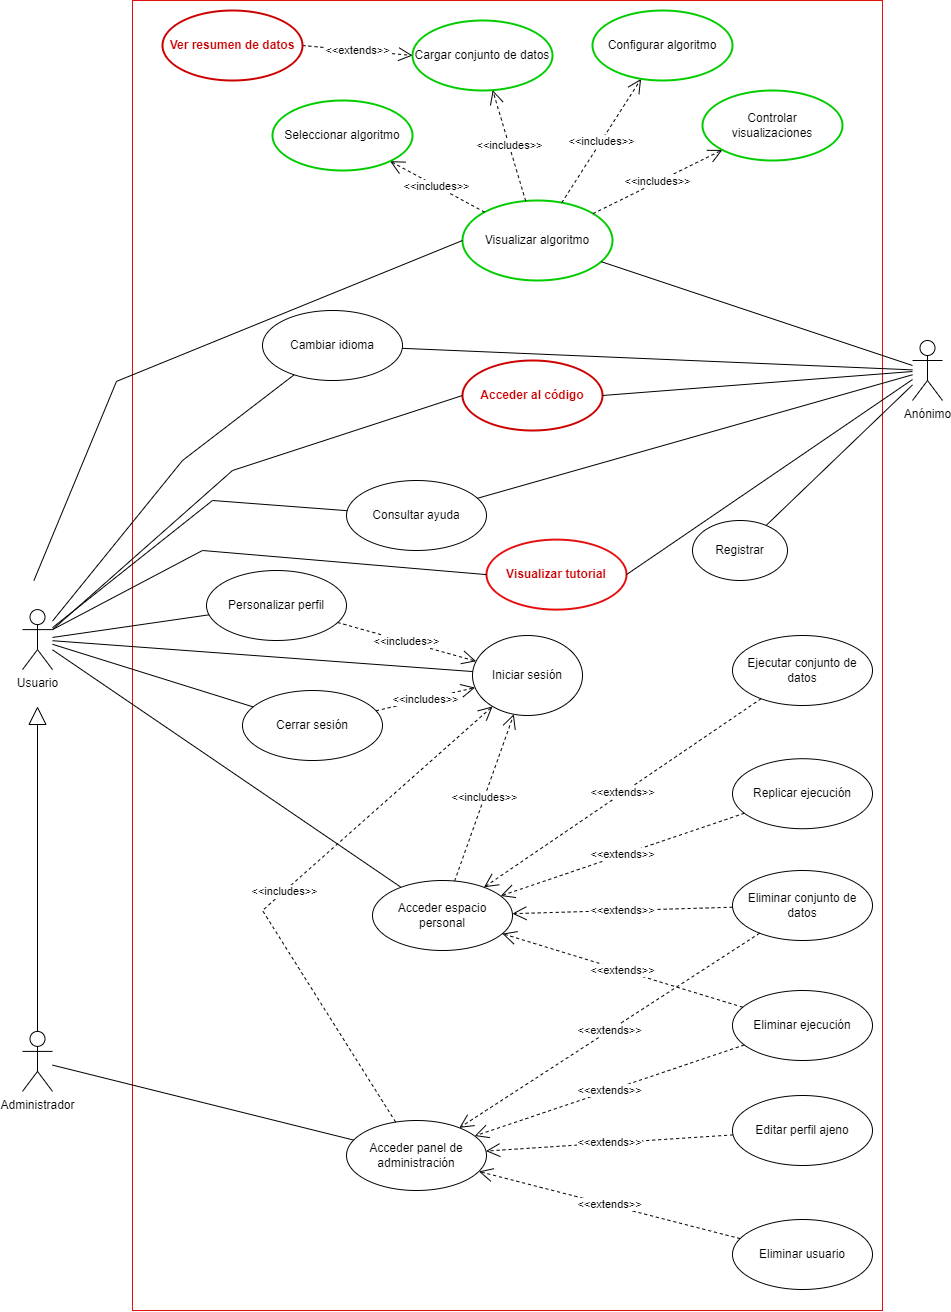

The diagram above was exported from draw.io. Its source (the exported page's mxGraphModel, read from the mxfile embedded in the PNG):
<mxGraphModel dx="1035" dy="1670" grid="1" gridSize="10" guides="1" tooltips="1" connect="1" arrows="1" fold="1" page="1" pageScale="1" pageWidth="827" pageHeight="1169" math="0" shadow="0">
  <root>
    <mxCell id="0" />
    <mxCell id="1" parent="0" />
    <mxCell id="zIOcOGh2asZeyRdQemfI-87" value="" style="rounded=0;whiteSpace=wrap;html=1;strokeColor=#e60f0f;" parent="1" vertex="1">
      <mxGeometry x="160" y="-50" width="750" height="1310" as="geometry" />
    </mxCell>
    <mxCell id="zIOcOGh2asZeyRdQemfI-1" value="Anónimo" style="shape=umlActor;verticalLabelPosition=bottom;verticalAlign=top;html=1;" parent="1" vertex="1">
      <mxGeometry x="940" y="290" width="30" height="60" as="geometry" />
    </mxCell>
    <mxCell id="zIOcOGh2asZeyRdQemfI-3" value="Administrador" style="shape=umlActor;verticalLabelPosition=bottom;verticalAlign=top;html=1;" parent="1" vertex="1">
      <mxGeometry x="50" y="980.89" width="30" height="60" as="geometry" />
    </mxCell>
    <mxCell id="zIOcOGh2asZeyRdQemfI-5" value="Visualizar algoritmo" style="ellipse;whiteSpace=wrap;html=1;strokeWidth=2;strokeColor=#00CC00;" parent="1" vertex="1">
      <mxGeometry x="490" y="150" width="150" height="80" as="geometry" />
    </mxCell>
    <mxCell id="zIOcOGh2asZeyRdQemfI-6" value="" style="endArrow=none;html=1;rounded=0;entryX=0;entryY=0.5;entryDx=0;entryDy=0;" parent="1" target="zIOcOGh2asZeyRdQemfI-5" edge="1">
      <mxGeometry width="50" height="50" relative="1" as="geometry">
        <mxPoint x="61.43943957051215" y="530.0000000000001" as="sourcePoint" />
        <mxPoint x="490.00232727951243" y="185.58670020857642" as="targetPoint" />
        <Array as="points">
          <mxPoint x="144" y="330.89" />
        </Array>
      </mxGeometry>
    </mxCell>
    <mxCell id="zIOcOGh2asZeyRdQemfI-8" value="" style="endArrow=none;html=1;rounded=0;" parent="1" source="zIOcOGh2asZeyRdQemfI-1" target="zIOcOGh2asZeyRdQemfI-5" edge="1">
      <mxGeometry width="50" height="50" relative="1" as="geometry">
        <mxPoint x="280" y="340" as="sourcePoint" />
        <mxPoint x="330" y="290" as="targetPoint" />
      </mxGeometry>
    </mxCell>
    <mxCell id="zIOcOGh2asZeyRdQemfI-10" value="&amp;lt;&amp;lt;includes&amp;gt;&amp;gt;" style="endArrow=open;endSize=12;dashed=1;html=1;rounded=0;" parent="1" source="zIOcOGh2asZeyRdQemfI-5" target="zIOcOGh2asZeyRdQemfI-11" edge="1">
      <mxGeometry width="160" relative="1" as="geometry">
        <mxPoint x="560" y="-5" as="sourcePoint" />
        <mxPoint x="720" y="-5" as="targetPoint" />
      </mxGeometry>
    </mxCell>
    <mxCell id="zIOcOGh2asZeyRdQemfI-11" value="Seleccionar algoritmo" style="ellipse;whiteSpace=wrap;html=1;strokeColor=#00CC00;strokeWidth=2;" parent="1" vertex="1">
      <mxGeometry x="300" y="50" width="140" height="70" as="geometry" />
    </mxCell>
    <mxCell id="zIOcOGh2asZeyRdQemfI-12" value="&amp;lt;&amp;lt;includes&amp;gt;&amp;gt;" style="endArrow=open;endSize=12;dashed=1;html=1;rounded=0;" parent="1" source="zIOcOGh2asZeyRdQemfI-5" target="zIOcOGh2asZeyRdQemfI-13" edge="1">
      <mxGeometry width="160" relative="1" as="geometry">
        <mxPoint x="590" y="135" as="sourcePoint" />
        <mxPoint x="735" y="80" as="targetPoint" />
      </mxGeometry>
    </mxCell>
    <mxCell id="zIOcOGh2asZeyRdQemfI-13" value="Cargar conjunto de datos" style="ellipse;whiteSpace=wrap;html=1;strokeWidth=2;strokeColor=#00CC00;" parent="1" vertex="1">
      <mxGeometry x="440" y="-30" width="140" height="70" as="geometry" />
    </mxCell>
    <mxCell id="zIOcOGh2asZeyRdQemfI-14" value="&amp;lt;&amp;lt;includes&amp;gt;&amp;gt;" style="endArrow=open;endSize=12;dashed=1;html=1;rounded=0;" parent="1" source="zIOcOGh2asZeyRdQemfI-5" target="zIOcOGh2asZeyRdQemfI-15" edge="1">
      <mxGeometry width="160" relative="1" as="geometry">
        <mxPoint x="617.5" y="320" as="sourcePoint" />
        <mxPoint x="762.5" y="265" as="targetPoint" />
      </mxGeometry>
    </mxCell>
    <mxCell id="zIOcOGh2asZeyRdQemfI-15" value="Controlar&lt;br&gt;visualizaciones" style="ellipse;whiteSpace=wrap;html=1;strokeWidth=2;strokeColor=#00CC00;" parent="1" vertex="1">
      <mxGeometry x="730" y="40" width="140" height="70" as="geometry" />
    </mxCell>
    <mxCell id="zIOcOGh2asZeyRdQemfI-16" value="&amp;lt;&amp;lt;includes&amp;gt;&amp;gt;" style="endArrow=open;endSize=12;dashed=1;html=1;rounded=0;" parent="1" source="zIOcOGh2asZeyRdQemfI-5" target="zIOcOGh2asZeyRdQemfI-17" edge="1">
      <mxGeometry width="160" relative="1" as="geometry">
        <mxPoint x="640" y="230" as="sourcePoint" />
        <mxPoint x="785" y="175" as="targetPoint" />
      </mxGeometry>
    </mxCell>
    <mxCell id="zIOcOGh2asZeyRdQemfI-17" value="Configurar algoritmo" style="ellipse;whiteSpace=wrap;html=1;strokeColor=#00CC00;strokeWidth=2;" parent="1" vertex="1">
      <mxGeometry x="620" y="-40" width="140" height="70" as="geometry" />
    </mxCell>
    <mxCell id="zIOcOGh2asZeyRdQemfI-18" value="Registrar" style="ellipse;whiteSpace=wrap;html=1;" parent="1" vertex="1">
      <mxGeometry x="720" y="470" width="95" height="60" as="geometry" />
    </mxCell>
    <mxCell id="zIOcOGh2asZeyRdQemfI-19" value="" style="endArrow=none;html=1;rounded=0;" parent="1" source="zIOcOGh2asZeyRdQemfI-18" target="zIOcOGh2asZeyRdQemfI-1" edge="1">
      <mxGeometry width="50" height="50" relative="1" as="geometry">
        <mxPoint x="500" y="540" as="sourcePoint" />
        <mxPoint x="550" y="490" as="targetPoint" />
      </mxGeometry>
    </mxCell>
    <mxCell id="zIOcOGh2asZeyRdQemfI-20" value="Iniciar sesión" style="ellipse;whiteSpace=wrap;html=1;" parent="1" vertex="1">
      <mxGeometry x="500" y="585" width="110" height="80" as="geometry" />
    </mxCell>
    <mxCell id="zIOcOGh2asZeyRdQemfI-21" value="" style="endArrow=none;html=1;rounded=0;" parent="1" source="zIOcOGh2asZeyRdQemfI-2" target="zIOcOGh2asZeyRdQemfI-20" edge="1">
      <mxGeometry width="50" height="50" relative="1" as="geometry">
        <mxPoint x="230" y="603.22" as="sourcePoint" />
        <mxPoint x="430.7948110082134" y="539.995648623973" as="targetPoint" />
      </mxGeometry>
    </mxCell>
    <mxCell id="zIOcOGh2asZeyRdQemfI-22" value="Personalizar perfil" style="ellipse;whiteSpace=wrap;html=1;" parent="1" vertex="1">
      <mxGeometry x="234" y="520" width="140" height="70" as="geometry" />
    </mxCell>
    <mxCell id="zIOcOGh2asZeyRdQemfI-23" value="" style="endArrow=none;html=1;rounded=0;" parent="1" source="zIOcOGh2asZeyRdQemfI-2" target="zIOcOGh2asZeyRdQemfI-22" edge="1">
      <mxGeometry width="50" height="50" relative="1" as="geometry">
        <mxPoint x="160" y="680" as="sourcePoint" />
        <mxPoint x="210" y="630" as="targetPoint" />
      </mxGeometry>
    </mxCell>
    <mxCell id="zIOcOGh2asZeyRdQemfI-25" value="Acceder espacio personal" style="ellipse;whiteSpace=wrap;html=1;" parent="1" vertex="1">
      <mxGeometry x="400" y="830" width="140" height="70" as="geometry" />
    </mxCell>
    <mxCell id="zIOcOGh2asZeyRdQemfI-26" value="" style="endArrow=none;html=1;rounded=0;" parent="1" source="zIOcOGh2asZeyRdQemfI-2" target="zIOcOGh2asZeyRdQemfI-25" edge="1">
      <mxGeometry width="50" height="50" relative="1" as="geometry">
        <mxPoint x="240" y="763.22" as="sourcePoint" />
        <mxPoint x="290" y="713.22" as="targetPoint" />
      </mxGeometry>
    </mxCell>
    <mxCell id="zIOcOGh2asZeyRdQemfI-29" value="&amp;lt;&amp;lt;includes&amp;gt;&amp;gt;" style="endArrow=open;endSize=12;dashed=1;html=1;rounded=0;" parent="1" source="zIOcOGh2asZeyRdQemfI-22" target="zIOcOGh2asZeyRdQemfI-20" edge="1">
      <mxGeometry width="160" relative="1" as="geometry">
        <mxPoint x="590" y="610" as="sourcePoint" />
        <mxPoint x="736" y="530" as="targetPoint" />
      </mxGeometry>
    </mxCell>
    <mxCell id="zIOcOGh2asZeyRdQemfI-30" value="&amp;lt;&amp;lt;includes&amp;gt;&amp;gt;" style="endArrow=open;endSize=12;dashed=1;html=1;rounded=0;" parent="1" source="zIOcOGh2asZeyRdQemfI-25" target="zIOcOGh2asZeyRdQemfI-20" edge="1">
      <mxGeometry width="160" relative="1" as="geometry">
        <mxPoint x="450" y="803.73" as="sourcePoint" />
        <mxPoint x="510.2088392467458" y="574.9957220273279" as="targetPoint" />
      </mxGeometry>
    </mxCell>
    <mxCell id="zIOcOGh2asZeyRdQemfI-31" value="" style="endArrow=block;endSize=16;endFill=0;html=1;rounded=0;" parent="1" source="zIOcOGh2asZeyRdQemfI-3" edge="1">
      <mxGeometry width="160" relative="1" as="geometry">
        <mxPoint x="65" y="905.89" as="sourcePoint" />
        <mxPoint x="65" y="655.89" as="targetPoint" />
      </mxGeometry>
    </mxCell>
    <mxCell id="zIOcOGh2asZeyRdQemfI-2" value="Usuario" style="shape=umlActor;verticalLabelPosition=bottom;verticalAlign=top;html=1;" parent="1" vertex="1">
      <mxGeometry x="50" y="559.11" width="30" height="60" as="geometry" />
    </mxCell>
    <mxCell id="zIOcOGh2asZeyRdQemfI-36" value="&amp;lt;&amp;lt;extends&amp;gt;&amp;gt;" style="endArrow=open;endSize=12;dashed=1;html=1;rounded=0;" parent="1" source="zIOcOGh2asZeyRdQemfI-37" target="zIOcOGh2asZeyRdQemfI-25" edge="1">
      <mxGeometry width="160" relative="1" as="geometry">
        <mxPoint x="841.4502367711352" y="525.0036891906809" as="sourcePoint" />
        <mxPoint x="710.8652658126443" y="595.744601615841" as="targetPoint" />
      </mxGeometry>
    </mxCell>
    <mxCell id="zIOcOGh2asZeyRdQemfI-37" value="Ejecutar conjunto de datos" style="ellipse;whiteSpace=wrap;html=1;" parent="1" vertex="1">
      <mxGeometry x="760" y="585" width="140" height="70" as="geometry" />
    </mxCell>
    <mxCell id="zIOcOGh2asZeyRdQemfI-38" value="Eliminar conjunto de datos" style="ellipse;whiteSpace=wrap;html=1;" parent="1" vertex="1">
      <mxGeometry x="760" y="819.9999999999999" width="140" height="70" as="geometry" />
    </mxCell>
    <mxCell id="zIOcOGh2asZeyRdQemfI-39" value="&amp;lt;&amp;lt;extends&amp;gt;&amp;gt;" style="endArrow=open;endSize=12;dashed=1;html=1;rounded=0;" parent="1" source="zIOcOGh2asZeyRdQemfI-38" target="zIOcOGh2asZeyRdQemfI-25" edge="1">
      <mxGeometry width="160" relative="1" as="geometry">
        <mxPoint x="922" y="566.79" as="sourcePoint" />
        <mxPoint x="729.5763155633135" y="615.9449930872902" as="targetPoint" />
      </mxGeometry>
    </mxCell>
    <mxCell id="zIOcOGh2asZeyRdQemfI-40" value="&amp;lt;&amp;lt;extends&amp;gt;&amp;gt;" style="endArrow=open;endSize=12;dashed=1;html=1;rounded=0;" parent="1" source="zIOcOGh2asZeyRdQemfI-41" target="zIOcOGh2asZeyRdQemfI-25" edge="1">
      <mxGeometry width="160" relative="1" as="geometry">
        <mxPoint x="980" y="708" as="sourcePoint" />
        <mxPoint x="719.0563041412679" y="741.209357773233" as="targetPoint" />
      </mxGeometry>
    </mxCell>
    <mxCell id="zIOcOGh2asZeyRdQemfI-41" value="Replicar ejecución" style="ellipse;whiteSpace=wrap;html=1;" parent="1" vertex="1">
      <mxGeometry x="760" y="708.22" width="140" height="70" as="geometry" />
    </mxCell>
    <mxCell id="zIOcOGh2asZeyRdQemfI-42" value="Eliminar ejecución" style="ellipse;whiteSpace=wrap;html=1;" parent="1" vertex="1">
      <mxGeometry x="760" y="940" width="140" height="70" as="geometry" />
    </mxCell>
    <mxCell id="zIOcOGh2asZeyRdQemfI-43" value="&amp;lt;&amp;lt;extends&amp;gt;&amp;gt;" style="endArrow=open;endSize=12;dashed=1;html=1;rounded=0;" parent="1" source="zIOcOGh2asZeyRdQemfI-42" target="zIOcOGh2asZeyRdQemfI-25" edge="1">
      <mxGeometry width="160" relative="1" as="geometry">
        <mxPoint x="902" y="737" as="sourcePoint" />
        <mxPoint x="728.1156201243048" y="768.066323435773" as="targetPoint" />
      </mxGeometry>
    </mxCell>
    <mxCell id="zIOcOGh2asZeyRdQemfI-44" value="Cambiar idioma" style="ellipse;whiteSpace=wrap;html=1;" parent="1" vertex="1">
      <mxGeometry x="290" y="260" width="140" height="70" as="geometry" />
    </mxCell>
    <mxCell id="zIOcOGh2asZeyRdQemfI-45" value="" style="endArrow=none;html=1;rounded=0;" parent="1" source="zIOcOGh2asZeyRdQemfI-44" target="zIOcOGh2asZeyRdQemfI-1" edge="1">
      <mxGeometry width="50" height="50" relative="1" as="geometry">
        <mxPoint x="600" y="390" as="sourcePoint" />
        <mxPoint x="650" y="340" as="targetPoint" />
      </mxGeometry>
    </mxCell>
    <mxCell id="zIOcOGh2asZeyRdQemfI-46" value="" style="endArrow=none;html=1;rounded=0;" parent="1" source="zIOcOGh2asZeyRdQemfI-2" target="zIOcOGh2asZeyRdQemfI-44" edge="1">
      <mxGeometry width="50" height="50" relative="1" as="geometry">
        <mxPoint x="210" y="430" as="sourcePoint" />
        <mxPoint x="260" y="380" as="targetPoint" />
        <Array as="points">
          <mxPoint x="210" y="410" />
        </Array>
      </mxGeometry>
    </mxCell>
    <mxCell id="zIOcOGh2asZeyRdQemfI-48" value="Acceder panel de administración" style="ellipse;whiteSpace=wrap;html=1;" parent="1" vertex="1">
      <mxGeometry x="374" y="1070" width="140" height="70" as="geometry" />
    </mxCell>
    <mxCell id="zIOcOGh2asZeyRdQemfI-58" value="&amp;lt;&amp;lt;extends&amp;gt;&amp;gt;" style="endArrow=open;endSize=12;dashed=1;html=1;rounded=0;" parent="1" source="zIOcOGh2asZeyRdQemfI-38" target="zIOcOGh2asZeyRdQemfI-48" edge="1">
      <mxGeometry width="160" relative="1" as="geometry">
        <mxPoint x="847" y="1135" as="sourcePoint" />
        <mxPoint x="779.5148456498073" y="1198.5614715987367" as="targetPoint" />
        <Array as="points" />
      </mxGeometry>
    </mxCell>
    <mxCell id="zIOcOGh2asZeyRdQemfI-62" value="&amp;lt;&amp;lt;extends&amp;gt;&amp;gt;" style="endArrow=open;endSize=12;dashed=1;html=1;rounded=0;" parent="1" source="zIOcOGh2asZeyRdQemfI-42" target="zIOcOGh2asZeyRdQemfI-48" edge="1">
      <mxGeometry width="160" relative="1" as="geometry">
        <mxPoint x="847" y="1265.21" as="sourcePoint" />
        <mxPoint x="769.4948526237895" y="1326.5722753929458" as="targetPoint" />
        <Array as="points" />
      </mxGeometry>
    </mxCell>
    <mxCell id="zIOcOGh2asZeyRdQemfI-63" value="" style="endArrow=none;html=1;rounded=0;" parent="1" source="zIOcOGh2asZeyRdQemfI-3" target="zIOcOGh2asZeyRdQemfI-48" edge="1">
      <mxGeometry width="50" height="50" relative="1" as="geometry">
        <mxPoint x="20" y="1190" as="sourcePoint" />
        <mxPoint x="70" y="1140" as="targetPoint" />
      </mxGeometry>
    </mxCell>
    <mxCell id="zIOcOGh2asZeyRdQemfI-82" value="&amp;lt;&amp;lt;extends&amp;gt;&amp;gt;" style="endArrow=open;endSize=12;dashed=1;html=1;rounded=0;" parent="1" source="zIOcOGh2asZeyRdQemfI-83" target="zIOcOGh2asZeyRdQemfI-48" edge="1">
      <mxGeometry width="160" relative="1" as="geometry">
        <mxPoint x="572" y="1498.21" as="sourcePoint" />
        <mxPoint x="316.2624284284543" y="1450.0624137392992" as="targetPoint" />
      </mxGeometry>
    </mxCell>
    <mxCell id="zIOcOGh2asZeyRdQemfI-83" value="Editar perfil ajeno" style="ellipse;whiteSpace=wrap;html=1;" parent="1" vertex="1">
      <mxGeometry x="760" y="1045" width="140" height="70" as="geometry" />
    </mxCell>
    <mxCell id="zIOcOGh2asZeyRdQemfI-84" value="Eliminar usuario" style="ellipse;whiteSpace=wrap;html=1;" parent="1" vertex="1">
      <mxGeometry x="760" y="1169" width="140" height="70" as="geometry" />
    </mxCell>
    <mxCell id="zIOcOGh2asZeyRdQemfI-85" value="&amp;lt;&amp;lt;extends&amp;gt;&amp;gt;" style="endArrow=open;endSize=12;dashed=1;html=1;rounded=0;" parent="1" source="zIOcOGh2asZeyRdQemfI-84" target="zIOcOGh2asZeyRdQemfI-48" edge="1">
      <mxGeometry width="160" relative="1" as="geometry">
        <mxPoint x="494" y="1527.21" as="sourcePoint" />
        <mxPoint x="327.9105135891414" y="1454.482443849262" as="targetPoint" />
      </mxGeometry>
    </mxCell>
    <mxCell id="E7v3fUtmZSV_qd04ZCIv-1" value="Cerrar sesión" style="ellipse;whiteSpace=wrap;html=1;" parent="1" vertex="1">
      <mxGeometry x="270" y="640" width="140" height="70" as="geometry" />
    </mxCell>
    <mxCell id="E7v3fUtmZSV_qd04ZCIv-2" value="" style="endArrow=none;html=1;rounded=0;" parent="1" source="zIOcOGh2asZeyRdQemfI-2" target="E7v3fUtmZSV_qd04ZCIv-1" edge="1">
      <mxGeometry width="50" height="50" relative="1" as="geometry">
        <mxPoint x="60" y="750" as="sourcePoint" />
        <mxPoint x="110" y="700" as="targetPoint" />
      </mxGeometry>
    </mxCell>
    <mxCell id="E7v3fUtmZSV_qd04ZCIv-3" value="&amp;lt;&amp;lt;includes&amp;gt;&amp;gt;" style="endArrow=open;endSize=12;dashed=1;html=1;rounded=0;" parent="1" source="E7v3fUtmZSV_qd04ZCIv-1" target="zIOcOGh2asZeyRdQemfI-20" edge="1">
      <mxGeometry width="160" relative="1" as="geometry">
        <mxPoint x="80" y="800" as="sourcePoint" />
        <mxPoint x="87" y="609" as="targetPoint" />
      </mxGeometry>
    </mxCell>
    <mxCell id="E7v3fUtmZSV_qd04ZCIv-4" value="&amp;lt;&amp;lt;includes&amp;gt;&amp;gt;" style="endArrow=open;endSize=12;dashed=1;html=1;rounded=0;" parent="1" source="zIOcOGh2asZeyRdQemfI-48" target="zIOcOGh2asZeyRdQemfI-20" edge="1">
      <mxGeometry width="160" relative="1" as="geometry">
        <mxPoint x="190" y="1077" as="sourcePoint" />
        <mxPoint x="260" y="873" as="targetPoint" />
        <Array as="points">
          <mxPoint x="290" y="860" />
        </Array>
      </mxGeometry>
    </mxCell>
    <mxCell id="jGtL4waiJtznbiwidTrd-1" value="Consultar ayuda" style="ellipse;whiteSpace=wrap;html=1;" parent="1" vertex="1">
      <mxGeometry x="374" y="430" width="140" height="70" as="geometry" />
    </mxCell>
    <mxCell id="jGtL4waiJtznbiwidTrd-2" value="" style="endArrow=none;html=1;rounded=0;" parent="1" source="zIOcOGh2asZeyRdQemfI-2" target="jGtL4waiJtznbiwidTrd-1" edge="1">
      <mxGeometry width="50" height="50" relative="1" as="geometry">
        <mxPoint x="140" y="540" as="sourcePoint" />
        <mxPoint x="190" y="490" as="targetPoint" />
        <Array as="points">
          <mxPoint x="240" y="450" />
        </Array>
      </mxGeometry>
    </mxCell>
    <mxCell id="jGtL4waiJtznbiwidTrd-3" value="" style="endArrow=none;html=1;rounded=0;" parent="1" source="jGtL4waiJtznbiwidTrd-1" target="zIOcOGh2asZeyRdQemfI-1" edge="1">
      <mxGeometry width="50" height="50" relative="1" as="geometry">
        <mxPoint x="600" y="380" as="sourcePoint" />
        <mxPoint x="650" y="330" as="targetPoint" />
      </mxGeometry>
    </mxCell>
    <mxCell id="sRlXiS0xE4dTdTJcaXGX-1" value="&lt;font color=&quot;#cc0000&quot;&gt;&lt;b&gt;Visualizar tutorial&lt;/b&gt;&lt;/font&gt;" style="ellipse;whiteSpace=wrap;html=1;strokeWidth=2;strokeColor=#e60f0f;" vertex="1" parent="1">
      <mxGeometry x="514" y="489.11" width="140" height="70" as="geometry" />
    </mxCell>
    <mxCell id="sRlXiS0xE4dTdTJcaXGX-4" value="" style="endArrow=none;html=1;rounded=0;exitX=1;exitY=0.3333333333333333;exitDx=0;exitDy=0;exitPerimeter=0;entryX=0;entryY=0.5;entryDx=0;entryDy=0;" edge="1" parent="1" source="zIOcOGh2asZeyRdQemfI-2" target="sRlXiS0xE4dTdTJcaXGX-1">
      <mxGeometry width="50" height="50" relative="1" as="geometry">
        <mxPoint x="90" y="580" as="sourcePoint" />
        <mxPoint x="140" y="530" as="targetPoint" />
        <Array as="points">
          <mxPoint x="230" y="500" />
        </Array>
      </mxGeometry>
    </mxCell>
    <mxCell id="sRlXiS0xE4dTdTJcaXGX-5" value="" style="endArrow=none;html=1;rounded=0;exitX=1;exitY=0.5;exitDx=0;exitDy=0;" edge="1" parent="1" source="sRlXiS0xE4dTdTJcaXGX-1">
      <mxGeometry width="50" height="50" relative="1" as="geometry">
        <mxPoint x="794" y="470" as="sourcePoint" />
        <mxPoint x="940" y="329" as="targetPoint" />
      </mxGeometry>
    </mxCell>
    <mxCell id="sRlXiS0xE4dTdTJcaXGX-6" value="&amp;lt;&amp;lt;extends&amp;gt;&amp;gt;" style="endArrow=open;endSize=12;dashed=1;html=1;rounded=0;entryX=0;entryY=0.5;entryDx=0;entryDy=0;exitX=1;exitY=0.5;exitDx=0;exitDy=0;" edge="1" parent="1" source="sRlXiS0xE4dTdTJcaXGX-7" target="zIOcOGh2asZeyRdQemfI-13">
      <mxGeometry width="160" relative="1" as="geometry">
        <mxPoint x="440" as="sourcePoint" />
        <mxPoint x="178" y="-67" as="targetPoint" />
      </mxGeometry>
    </mxCell>
    <mxCell id="sRlXiS0xE4dTdTJcaXGX-7" value="&lt;font color=&quot;#cc0000&quot;&gt;&lt;b&gt;Ver resumen de datos&lt;/b&gt;&lt;/font&gt;" style="ellipse;whiteSpace=wrap;html=1;strokeWidth=2;strokeColor=#CC0000;" vertex="1" parent="1">
      <mxGeometry x="190" y="-40" width="140" height="70" as="geometry" />
    </mxCell>
    <mxCell id="sRlXiS0xE4dTdTJcaXGX-8" value="&lt;font color=&quot;#cc0000&quot;&gt;&lt;b&gt;Acceder al código&lt;/b&gt;&lt;/font&gt;" style="ellipse;whiteSpace=wrap;html=1;strokeWidth=2;strokeColor=#CC0000;" vertex="1" parent="1">
      <mxGeometry x="490" y="310" width="140" height="70" as="geometry" />
    </mxCell>
    <mxCell id="sRlXiS0xE4dTdTJcaXGX-9" value="" style="endArrow=none;html=1;rounded=0;exitX=1;exitY=0.5;exitDx=0;exitDy=0;" edge="1" parent="1" source="sRlXiS0xE4dTdTJcaXGX-8">
      <mxGeometry width="50" height="50" relative="1" as="geometry">
        <mxPoint x="430" y="300" as="sourcePoint" />
        <mxPoint x="940" y="321" as="targetPoint" />
      </mxGeometry>
    </mxCell>
    <mxCell id="sRlXiS0xE4dTdTJcaXGX-10" value="" style="endArrow=none;html=1;rounded=0;exitX=1;exitY=0.3333333333333333;exitDx=0;exitDy=0;exitPerimeter=0;entryX=0;entryY=0.5;entryDx=0;entryDy=0;" edge="1" parent="1" source="zIOcOGh2asZeyRdQemfI-2" target="sRlXiS0xE4dTdTJcaXGX-8">
      <mxGeometry width="50" height="50" relative="1" as="geometry">
        <mxPoint x="100" y="547" as="sourcePoint" />
        <mxPoint x="395" y="430" as="targetPoint" />
        <Array as="points">
          <mxPoint x="260" y="420" />
        </Array>
      </mxGeometry>
    </mxCell>
  </root>
</mxGraphModel>